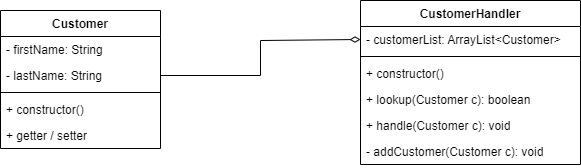

The diagram above was exported from draw.io. Its source (the exported page's mxGraphModel, read from the mxfile embedded in the PNG):
<mxGraphModel dx="993" dy="581" grid="1" gridSize="10" guides="1" tooltips="1" connect="1" arrows="1" fold="1" page="1" pageScale="1" pageWidth="850" pageHeight="1100" math="0" shadow="0">
  <root>
    <mxCell id="0" />
    <mxCell id="1" parent="0" />
    <mxCell id="qEsiqQ6kRJHmZQe4zmte-1" value="Customer" style="swimlane;fontStyle=1;align=center;verticalAlign=top;childLayout=stackLayout;horizontal=1;startSize=26;horizontalStack=0;resizeParent=1;resizeParentMax=0;resizeLast=0;collapsible=1;marginBottom=0;whiteSpace=wrap;html=1;" vertex="1" parent="1">
      <mxGeometry x="100" y="80" width="160" height="138" as="geometry" />
    </mxCell>
    <mxCell id="qEsiqQ6kRJHmZQe4zmte-2" value="- firstName: String" style="text;strokeColor=none;fillColor=none;align=left;verticalAlign=top;spacingLeft=4;spacingRight=4;overflow=hidden;rotatable=0;points=[[0,0.5],[1,0.5]];portConstraint=eastwest;whiteSpace=wrap;html=1;" vertex="1" parent="qEsiqQ6kRJHmZQe4zmte-1">
      <mxGeometry y="26" width="160" height="26" as="geometry" />
    </mxCell>
    <mxCell id="qEsiqQ6kRJHmZQe4zmte-9" value="- lastName: String" style="text;strokeColor=none;fillColor=none;align=left;verticalAlign=top;spacingLeft=4;spacingRight=4;overflow=hidden;rotatable=0;points=[[0,0.5],[1,0.5]];portConstraint=eastwest;whiteSpace=wrap;html=1;" vertex="1" parent="qEsiqQ6kRJHmZQe4zmte-1">
      <mxGeometry y="52" width="160" height="26" as="geometry" />
    </mxCell>
    <mxCell id="qEsiqQ6kRJHmZQe4zmte-3" value="" style="line;strokeWidth=1;fillColor=none;align=left;verticalAlign=middle;spacingTop=-1;spacingLeft=3;spacingRight=3;rotatable=0;labelPosition=right;points=[];portConstraint=eastwest;strokeColor=inherit;" vertex="1" parent="qEsiqQ6kRJHmZQe4zmte-1">
      <mxGeometry y="78" width="160" height="8" as="geometry" />
    </mxCell>
    <mxCell id="qEsiqQ6kRJHmZQe4zmte-4" value="+ constructor()" style="text;strokeColor=none;fillColor=none;align=left;verticalAlign=top;spacingLeft=4;spacingRight=4;overflow=hidden;rotatable=0;points=[[0,0.5],[1,0.5]];portConstraint=eastwest;whiteSpace=wrap;html=1;" vertex="1" parent="qEsiqQ6kRJHmZQe4zmte-1">
      <mxGeometry y="86" width="160" height="26" as="geometry" />
    </mxCell>
    <mxCell id="qEsiqQ6kRJHmZQe4zmte-10" value="+ getter / setter" style="text;strokeColor=none;fillColor=none;align=left;verticalAlign=top;spacingLeft=4;spacingRight=4;overflow=hidden;rotatable=0;points=[[0,0.5],[1,0.5]];portConstraint=eastwest;whiteSpace=wrap;html=1;" vertex="1" parent="qEsiqQ6kRJHmZQe4zmte-1">
      <mxGeometry y="112" width="160" height="26" as="geometry" />
    </mxCell>
    <mxCell id="qEsiqQ6kRJHmZQe4zmte-5" value="CustomerHandler" style="swimlane;fontStyle=1;align=center;verticalAlign=top;childLayout=stackLayout;horizontal=1;startSize=26;horizontalStack=0;resizeParent=1;resizeParentMax=0;resizeLast=0;collapsible=1;marginBottom=0;whiteSpace=wrap;html=1;" vertex="1" parent="1">
      <mxGeometry x="460" y="70" width="220" height="164" as="geometry" />
    </mxCell>
    <mxCell id="qEsiqQ6kRJHmZQe4zmte-6" value="- customerList: ArrayList&amp;lt;Customer&amp;gt;" style="text;strokeColor=none;fillColor=none;align=left;verticalAlign=top;spacingLeft=4;spacingRight=4;overflow=hidden;rotatable=0;points=[[0,0.5],[1,0.5]];portConstraint=eastwest;whiteSpace=wrap;html=1;" vertex="1" parent="qEsiqQ6kRJHmZQe4zmte-5">
      <mxGeometry y="26" width="220" height="26" as="geometry" />
    </mxCell>
    <mxCell id="qEsiqQ6kRJHmZQe4zmte-7" value="" style="line;strokeWidth=1;fillColor=none;align=left;verticalAlign=middle;spacingTop=-1;spacingLeft=3;spacingRight=3;rotatable=0;labelPosition=right;points=[];portConstraint=eastwest;strokeColor=inherit;" vertex="1" parent="qEsiqQ6kRJHmZQe4zmte-5">
      <mxGeometry y="52" width="220" height="8" as="geometry" />
    </mxCell>
    <mxCell id="qEsiqQ6kRJHmZQe4zmte-8" value="+ constructor()" style="text;strokeColor=none;fillColor=none;align=left;verticalAlign=top;spacingLeft=4;spacingRight=4;overflow=hidden;rotatable=0;points=[[0,0.5],[1,0.5]];portConstraint=eastwest;whiteSpace=wrap;html=1;" vertex="1" parent="qEsiqQ6kRJHmZQe4zmte-5">
      <mxGeometry y="60" width="220" height="26" as="geometry" />
    </mxCell>
    <mxCell id="qEsiqQ6kRJHmZQe4zmte-11" value="+ lookup(Customer c): boolean" style="text;strokeColor=none;fillColor=none;align=left;verticalAlign=top;spacingLeft=4;spacingRight=4;overflow=hidden;rotatable=0;points=[[0,0.5],[1,0.5]];portConstraint=eastwest;whiteSpace=wrap;html=1;" vertex="1" parent="qEsiqQ6kRJHmZQe4zmte-5">
      <mxGeometry y="86" width="220" height="26" as="geometry" />
    </mxCell>
    <mxCell id="qEsiqQ6kRJHmZQe4zmte-12" value="+ handle(Customer c): void" style="text;strokeColor=none;fillColor=none;align=left;verticalAlign=top;spacingLeft=4;spacingRight=4;overflow=hidden;rotatable=0;points=[[0,0.5],[1,0.5]];portConstraint=eastwest;whiteSpace=wrap;html=1;" vertex="1" parent="qEsiqQ6kRJHmZQe4zmte-5">
      <mxGeometry y="112" width="220" height="26" as="geometry" />
    </mxCell>
    <mxCell id="qEsiqQ6kRJHmZQe4zmte-13" value="- addCustomer(Customer c): void" style="text;strokeColor=none;fillColor=none;align=left;verticalAlign=top;spacingLeft=4;spacingRight=4;overflow=hidden;rotatable=0;points=[[0,0.5],[1,0.5]];portConstraint=eastwest;whiteSpace=wrap;html=1;" vertex="1" parent="qEsiqQ6kRJHmZQe4zmte-5">
      <mxGeometry y="138" width="220" height="26" as="geometry" />
    </mxCell>
    <mxCell id="qEsiqQ6kRJHmZQe4zmte-14" value="" style="endArrow=none;startArrow=diamondThin;endFill=0;startFill=0;html=1;verticalAlign=bottom;labelBackgroundColor=none;strokeWidth=1;startSize=8;endSize=8;rounded=0;exitX=0;exitY=0.5;exitDx=0;exitDy=0;entryX=1;entryY=0.5;entryDx=0;entryDy=0;" edge="1" parent="1" source="qEsiqQ6kRJHmZQe4zmte-6" target="qEsiqQ6kRJHmZQe4zmte-9">
      <mxGeometry width="160" relative="1" as="geometry">
        <mxPoint x="340" y="210" as="sourcePoint" />
        <mxPoint x="500" y="210" as="targetPoint" />
        <Array as="points">
          <mxPoint x="360" y="110" />
          <mxPoint x="360" y="145" />
        </Array>
      </mxGeometry>
    </mxCell>
  </root>
</mxGraphModel>